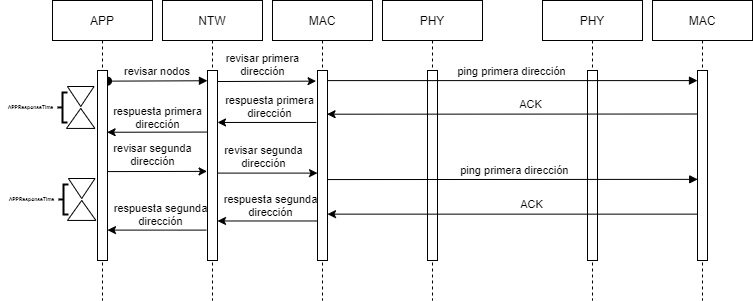

The diagram above was exported from draw.io. Its source (the exported page's mxGraphModel, read from the mxfile embedded in the PNG):
<mxGraphModel dx="654" dy="411" grid="1" gridSize="10" guides="1" tooltips="1" connect="1" arrows="1" fold="1" page="1" pageScale="1" pageWidth="850" pageHeight="1100" math="0" shadow="0">
  <root>
    <mxCell id="0" />
    <mxCell id="1" parent="0" />
    <mxCell id="-rdVLBhZqF37JzHHVEiJ-1" value="PHY" style="shape=umlLifeline;perimeter=lifelinePerimeter;container=1;collapsible=0;recursiveResize=0;rounded=0;shadow=0;strokeWidth=1;" vertex="1" parent="1">
      <mxGeometry x="590" y="110" width="100" height="300" as="geometry" />
    </mxCell>
    <mxCell id="-rdVLBhZqF37JzHHVEiJ-2" value="" style="points=[];perimeter=orthogonalPerimeter;rounded=0;shadow=0;strokeWidth=1;" vertex="1" parent="-rdVLBhZqF37JzHHVEiJ-1">
      <mxGeometry x="45" y="70" width="10" height="190" as="geometry" />
    </mxCell>
    <mxCell id="-rdVLBhZqF37JzHHVEiJ-3" value="PHY" style="shape=umlLifeline;perimeter=lifelinePerimeter;container=1;collapsible=0;recursiveResize=0;rounded=0;shadow=0;strokeWidth=1;" vertex="1" parent="1">
      <mxGeometry x="430" y="110" width="100" height="300" as="geometry" />
    </mxCell>
    <mxCell id="-rdVLBhZqF37JzHHVEiJ-4" value="" style="points=[];perimeter=orthogonalPerimeter;rounded=0;shadow=0;strokeWidth=1;" vertex="1" parent="-rdVLBhZqF37JzHHVEiJ-3">
      <mxGeometry x="45" y="70" width="10" height="190" as="geometry" />
    </mxCell>
    <mxCell id="-rdVLBhZqF37JzHHVEiJ-5" value="MAC" style="shape=umlLifeline;perimeter=lifelinePerimeter;container=1;collapsible=0;recursiveResize=0;rounded=0;shadow=0;strokeWidth=1;" vertex="1" parent="1">
      <mxGeometry x="700" y="110" width="100" height="300" as="geometry" />
    </mxCell>
    <mxCell id="-rdVLBhZqF37JzHHVEiJ-6" value="" style="points=[];perimeter=orthogonalPerimeter;rounded=0;shadow=0;strokeWidth=1;" vertex="1" parent="-rdVLBhZqF37JzHHVEiJ-5">
      <mxGeometry x="45" y="70" width="10" height="190" as="geometry" />
    </mxCell>
    <mxCell id="-rdVLBhZqF37JzHHVEiJ-7" value="ping primera dirección" style="verticalAlign=bottom;endArrow=block;shadow=0;strokeWidth=1;exitX=0.5;exitY=0.267;exitDx=0;exitDy=0;exitPerimeter=0;" edge="1" parent="1" source="-rdVLBhZqF37JzHHVEiJ-8" target="-rdVLBhZqF37JzHHVEiJ-6">
      <mxGeometry x="0.0115" relative="1" as="geometry">
        <mxPoint x="560" y="190" as="sourcePoint" />
        <mxPoint as="offset" />
      </mxGeometry>
    </mxCell>
    <mxCell id="-rdVLBhZqF37JzHHVEiJ-8" value="MAC" style="shape=umlLifeline;perimeter=lifelinePerimeter;container=1;collapsible=0;recursiveResize=0;rounded=0;shadow=0;strokeWidth=1;" vertex="1" parent="1">
      <mxGeometry x="320" y="110" width="100" height="300" as="geometry" />
    </mxCell>
    <mxCell id="-rdVLBhZqF37JzHHVEiJ-9" value="" style="points=[];perimeter=orthogonalPerimeter;rounded=0;shadow=0;strokeWidth=1;" vertex="1" parent="-rdVLBhZqF37JzHHVEiJ-8">
      <mxGeometry x="45" y="70" width="10" height="190" as="geometry" />
    </mxCell>
    <mxCell id="-rdVLBhZqF37JzHHVEiJ-10" value="NTW" style="shape=umlLifeline;perimeter=lifelinePerimeter;container=1;collapsible=0;recursiveResize=0;rounded=0;shadow=0;strokeWidth=1;" vertex="1" parent="1">
      <mxGeometry x="210" y="110" width="100" height="300" as="geometry" />
    </mxCell>
    <mxCell id="-rdVLBhZqF37JzHHVEiJ-11" value="" style="points=[];perimeter=orthogonalPerimeter;rounded=0;shadow=0;strokeWidth=1;" vertex="1" parent="-rdVLBhZqF37JzHHVEiJ-10">
      <mxGeometry x="45" y="70" width="10" height="190" as="geometry" />
    </mxCell>
    <mxCell id="-rdVLBhZqF37JzHHVEiJ-12" value="revisar nodos" style="verticalAlign=bottom;startArrow=oval;endArrow=block;startSize=8;shadow=0;strokeWidth=1;exitX=1;exitY=0.056;exitDx=0;exitDy=0;exitPerimeter=0;entryX=-0.006;entryY=0.054;entryDx=0;entryDy=0;entryPerimeter=0;" edge="1" parent="1" source="-rdVLBhZqF37JzHHVEiJ-24" target="-rdVLBhZqF37JzHHVEiJ-11">
      <mxGeometry relative="1" as="geometry">
        <mxPoint x="260" y="190" as="sourcePoint" />
        <mxPoint x="250" y="190" as="targetPoint" />
      </mxGeometry>
    </mxCell>
    <mxCell id="-rdVLBhZqF37JzHHVEiJ-18" value="" style="endArrow=classic;html=1;exitX=0.013;exitY=0.229;exitDx=0;exitDy=0;exitPerimeter=0;entryX=0.957;entryY=0.23;entryDx=0;entryDy=0;entryPerimeter=0;" edge="1" parent="1" source="-rdVLBhZqF37JzHHVEiJ-6" target="-rdVLBhZqF37JzHHVEiJ-9">
      <mxGeometry width="50" height="50" relative="1" as="geometry">
        <mxPoint x="745.0000000000005" y="302.3599999999999" as="sourcePoint" />
        <mxPoint x="570" y="301.9999999999999" as="targetPoint" />
      </mxGeometry>
    </mxCell>
    <mxCell id="-rdVLBhZqF37JzHHVEiJ-46" value="ACK" style="edgeLabel;html=1;align=center;verticalAlign=bottom;resizable=0;points=[];fontSize=11;" vertex="1" connectable="0" parent="-rdVLBhZqF37JzHHVEiJ-18">
      <mxGeometry x="-0.0981" y="-1" relative="1" as="geometry">
        <mxPoint as="offset" />
      </mxGeometry>
    </mxCell>
    <mxCell id="-rdVLBhZqF37JzHHVEiJ-23" value="APP" style="shape=umlLifeline;perimeter=lifelinePerimeter;container=1;collapsible=0;recursiveResize=0;rounded=0;shadow=0;strokeWidth=1;" vertex="1" parent="1">
      <mxGeometry x="100" y="110" width="100" height="300" as="geometry" />
    </mxCell>
    <mxCell id="-rdVLBhZqF37JzHHVEiJ-24" value="" style="points=[];perimeter=orthogonalPerimeter;rounded=0;shadow=0;strokeWidth=1;" vertex="1" parent="-rdVLBhZqF37JzHHVEiJ-23">
      <mxGeometry x="45" y="70" width="10" height="190" as="geometry" />
    </mxCell>
    <mxCell id="-rdVLBhZqF37JzHHVEiJ-27" value="" style="endArrow=classic;html=1;exitX=1.05;exitY=0.058;exitDx=0;exitDy=0;exitPerimeter=0;entryX=-0.144;entryY=0.056;entryDx=0;entryDy=0;entryPerimeter=0;" edge="1" parent="1" source="-rdVLBhZqF37JzHHVEiJ-11" target="-rdVLBhZqF37JzHHVEiJ-9">
      <mxGeometry width="50" height="50" relative="1" as="geometry">
        <mxPoint x="400" y="140" as="sourcePoint" />
        <mxPoint x="450" y="90" as="targetPoint" />
      </mxGeometry>
    </mxCell>
    <mxCell id="-rdVLBhZqF37JzHHVEiJ-28" value="revisar primera&lt;br&gt;dirección" style="edgeLabel;html=1;align=center;verticalAlign=bottom;resizable=0;points=[];" vertex="1" connectable="0" parent="-rdVLBhZqF37JzHHVEiJ-27">
      <mxGeometry x="-0.0766" y="-1" relative="1" as="geometry">
        <mxPoint x="-1" y="-2" as="offset" />
      </mxGeometry>
    </mxCell>
    <mxCell id="-rdVLBhZqF37JzHHVEiJ-40" value="" style="group" vertex="1" connectable="0" parent="1">
      <mxGeometry x="114.00499999999997" y="195.995" width="28.430000000000064" height="41.93000000000001" as="geometry" />
    </mxCell>
    <mxCell id="-rdVLBhZqF37JzHHVEiJ-41" value="" style="triangle;whiteSpace=wrap;html=1;rotation=90;" vertex="1" parent="-rdVLBhZqF37JzHHVEiJ-40">
      <mxGeometry x="4.214999999999975" y="-3.335000000000008" width="20" height="26.67" as="geometry" />
    </mxCell>
    <mxCell id="-rdVLBhZqF37JzHHVEiJ-42" value="" style="triangle;whiteSpace=wrap;html=1;rotation=-90;" vertex="1" parent="-rdVLBhZqF37JzHHVEiJ-40">
      <mxGeometry x="4.215000000000032" y="17.715000000000003" width="20" height="28.43" as="geometry" />
    </mxCell>
    <mxCell id="-rdVLBhZqF37JzHHVEiJ-43" value="" style="strokeWidth=2;html=1;shape=mxgraph.flowchart.annotation_2;align=left;labelPosition=right;pointerEvents=1;labelBackgroundColor=none;" vertex="1" parent="1">
      <mxGeometry x="105" y="201.96" width="10" height="30" as="geometry" />
    </mxCell>
    <mxCell id="-rdVLBhZqF37JzHHVEiJ-44" value="APPResponseTime" style="text;html=1;align=center;verticalAlign=middle;resizable=0;points=[];autosize=1;strokeColor=none;fillColor=none;fontSize=5;fontStyle=1" vertex="1" parent="1">
      <mxGeometry x="48" y="210.96" width="60" height="10" as="geometry" />
    </mxCell>
    <mxCell id="-rdVLBhZqF37JzHHVEiJ-45" value="" style="endArrow=classic;html=1;fontSize=7;exitX=-0.02;exitY=0.276;exitDx=0;exitDy=0;exitPerimeter=0;labelBackgroundColor=none;" edge="1" parent="1" target="-rdVLBhZqF37JzHHVEiJ-11">
      <mxGeometry width="50" height="50" relative="1" as="geometry">
        <mxPoint x="363.80000000000007" y="231.95999999999995" as="sourcePoint" />
        <mxPoint x="264.2199999999999" y="232.53" as="targetPoint" />
      </mxGeometry>
    </mxCell>
    <mxCell id="-rdVLBhZqF37JzHHVEiJ-47" value="respuesta primera&lt;br style=&quot;font-size: 11px;&quot;&gt;dirección" style="edgeLabel;html=1;align=center;verticalAlign=bottom;resizable=0;points=[];fontSize=11;labelBackgroundColor=none;" vertex="1" connectable="0" parent="-rdVLBhZqF37JzHHVEiJ-45">
      <mxGeometry x="-0.2765" y="1" relative="1" as="geometry">
        <mxPoint x="-11" y="-1" as="offset" />
      </mxGeometry>
    </mxCell>
    <mxCell id="-rdVLBhZqF37JzHHVEiJ-48" value="" style="endArrow=classic;html=1;labelBackgroundColor=none;fontSize=11;exitX=0.02;exitY=0.324;exitDx=0;exitDy=0;exitPerimeter=0;entryX=0.961;entryY=0.325;entryDx=0;entryDy=0;entryPerimeter=0;" edge="1" parent="1" source="-rdVLBhZqF37JzHHVEiJ-11" target="-rdVLBhZqF37JzHHVEiJ-24">
      <mxGeometry width="50" height="50" relative="1" as="geometry">
        <mxPoint x="180" y="230" as="sourcePoint" />
        <mxPoint x="230" y="180" as="targetPoint" />
      </mxGeometry>
    </mxCell>
    <mxCell id="-rdVLBhZqF37JzHHVEiJ-51" value="&lt;span style=&quot;color: rgba(0 , 0 , 0 , 0) ; font-family: monospace ; font-size: 0px ; background-color: rgb(248 , 249 , 250)&quot;&gt;%3CmxGraphModel%3E%3Croot%3E%3CmxCell%20id%3D%220%22%2F%3E%3CmxCell%20id%3D%221%22%20parent%3D%220%22%2F%3E%3CmxCell%20id%3D%222%22%20value%3D%22respuesta%20primera%26lt%3Bbr%20style%3D%26quot%3Bfont-size%3A%2011px%3B%26quot%3B%26gt%3Bdirecci%C3%B3n%22%20style%3D%22edgeLabel%3Bhtml%3D1%3Balign%3Dcenter%3BverticalAlign%3Dbottom%3Bresizable%3D0%3Bpoints%3D%5B%5D%3BfontSize%3D11%3BlabelBackgroundColor%3Dnone%3B%22%20vertex%3D%221%22%20connectable%3D%220%22%20parent%3D%221%22%3E%3CmxGeometry%20x%3D%22316.8063136963201%22%20y%3D%22232.64604571732684%22%20as%3D%22geometry%22%2F%3E%3C%2FmxCell%3E%3C%2Froot%3E%3C%2FmxGraphModel%3E&lt;/span&gt;" style="edgeLabel;html=1;align=center;verticalAlign=middle;resizable=0;points=[];fontSize=11;" vertex="1" connectable="0" parent="-rdVLBhZqF37JzHHVEiJ-48">
      <mxGeometry x="-0.3067" relative="1" as="geometry">
        <mxPoint as="offset" />
      </mxGeometry>
    </mxCell>
    <mxCell id="-rdVLBhZqF37JzHHVEiJ-52" value="respuesta primera&lt;br style=&quot;font-size: 11px;&quot;&gt;dirección" style="edgeLabel;html=1;align=center;verticalAlign=bottom;resizable=0;points=[];fontSize=11;labelBackgroundColor=none;" vertex="1" connectable="0" parent="1">
      <mxGeometry x="204.9963136963201" y="242.64604571732684" as="geometry" />
    </mxCell>
    <mxCell id="-rdVLBhZqF37JzHHVEiJ-53" value="" style="endArrow=classic;html=1;exitX=0.994;exitY=0.532;exitDx=0;exitDy=0;exitPerimeter=0;entryX=-0.045;entryY=0.531;entryDx=0;entryDy=0;entryPerimeter=0;" edge="1" parent="1" source="-rdVLBhZqF37JzHHVEiJ-24" target="-rdVLBhZqF37JzHHVEiJ-11">
      <mxGeometry width="50" height="50" relative="1" as="geometry">
        <mxPoint x="155.97" y="280.3800000000001" as="sourcePoint" />
        <mxPoint x="254.02999999999994" y="280" as="targetPoint" />
      </mxGeometry>
    </mxCell>
    <mxCell id="-rdVLBhZqF37JzHHVEiJ-54" value="revisar segunda&lt;br&gt;dirección" style="edgeLabel;html=1;align=center;verticalAlign=bottom;resizable=0;points=[];" vertex="1" connectable="0" parent="-rdVLBhZqF37JzHHVEiJ-53">
      <mxGeometry x="-0.0766" y="-1" relative="1" as="geometry">
        <mxPoint x="-1" y="-2" as="offset" />
      </mxGeometry>
    </mxCell>
    <mxCell id="-rdVLBhZqF37JzHHVEiJ-55" value="" style="endArrow=classic;html=1;exitX=1.023;exitY=0.54;exitDx=0;exitDy=0;exitPerimeter=0;" edge="1" parent="1" source="-rdVLBhZqF37JzHHVEiJ-11" target="-rdVLBhZqF37JzHHVEiJ-9">
      <mxGeometry width="50" height="50" relative="1" as="geometry">
        <mxPoint x="265" y="283.3800000000001" as="sourcePoint" />
        <mxPoint x="363.05999999999995" y="283" as="targetPoint" />
      </mxGeometry>
    </mxCell>
    <mxCell id="-rdVLBhZqF37JzHHVEiJ-56" value="revisar segunda&lt;br&gt;dirección" style="edgeLabel;html=1;align=center;verticalAlign=bottom;resizable=0;points=[];" vertex="1" connectable="0" parent="-rdVLBhZqF37JzHHVEiJ-55">
      <mxGeometry x="-0.0766" y="-1" relative="1" as="geometry">
        <mxPoint x="-1" y="-2" as="offset" />
      </mxGeometry>
    </mxCell>
    <mxCell id="-rdVLBhZqF37JzHHVEiJ-57" value="ping primera dirección" style="verticalAlign=bottom;endArrow=block;shadow=0;strokeWidth=1;exitX=1.014;exitY=0.574;exitDx=0;exitDy=0;exitPerimeter=0;entryX=0.023;entryY=0.573;entryDx=0;entryDy=0;entryPerimeter=0;" edge="1" parent="1" source="-rdVLBhZqF37JzHHVEiJ-9" target="-rdVLBhZqF37JzHHVEiJ-6">
      <mxGeometry x="0.0115" relative="1" as="geometry">
        <mxPoint x="375" y="289" as="sourcePoint" />
        <mxPoint as="offset" />
        <mxPoint x="740" y="289" as="targetPoint" />
      </mxGeometry>
    </mxCell>
    <mxCell id="-rdVLBhZqF37JzHHVEiJ-58" value="" style="endArrow=classic;html=1;exitX=0.043;exitY=0.756;exitDx=0;exitDy=0;exitPerimeter=0;" edge="1" parent="1" source="-rdVLBhZqF37JzHHVEiJ-6" target="-rdVLBhZqF37JzHHVEiJ-9">
      <mxGeometry width="50" height="50" relative="1" as="geometry">
        <mxPoint x="770.5599999999998" y="320" as="sourcePoint" />
        <mxPoint x="375" y="309" as="targetPoint" />
      </mxGeometry>
    </mxCell>
    <mxCell id="-rdVLBhZqF37JzHHVEiJ-59" value="ACK" style="edgeLabel;html=1;align=center;verticalAlign=bottom;resizable=0;points=[];fontSize=11;" vertex="1" connectable="0" parent="-rdVLBhZqF37JzHHVEiJ-58">
      <mxGeometry x="-0.0981" y="-1" relative="1" as="geometry">
        <mxPoint as="offset" />
      </mxGeometry>
    </mxCell>
    <mxCell id="-rdVLBhZqF37JzHHVEiJ-60" value="" style="endArrow=classic;html=1;fontSize=7;exitX=0.02;exitY=0.792;exitDx=0;exitDy=0;exitPerimeter=0;labelBackgroundColor=none;" edge="1" parent="1" source="-rdVLBhZqF37JzHHVEiJ-9" target="-rdVLBhZqF37JzHHVEiJ-11">
      <mxGeometry width="50" height="50" relative="1" as="geometry">
        <mxPoint x="358.79999999999995" y="339.99999999999994" as="sourcePoint" />
        <mxPoint x="260" y="339.99999999999994" as="targetPoint" />
      </mxGeometry>
    </mxCell>
    <mxCell id="-rdVLBhZqF37JzHHVEiJ-61" value="respuesta segunda&lt;br style=&quot;font-size: 11px&quot;&gt;dirección" style="edgeLabel;html=1;align=center;verticalAlign=bottom;resizable=0;points=[];fontSize=11;labelBackgroundColor=none;" vertex="1" connectable="0" parent="-rdVLBhZqF37JzHHVEiJ-60">
      <mxGeometry x="-0.2765" y="1" relative="1" as="geometry">
        <mxPoint x="-11" y="-1" as="offset" />
      </mxGeometry>
    </mxCell>
    <mxCell id="-rdVLBhZqF37JzHHVEiJ-62" value="" style="endArrow=classic;html=1;fontSize=7;exitX=-0.1;exitY=0.84;exitDx=0;exitDy=0;exitPerimeter=0;labelBackgroundColor=none;" edge="1" parent="1" source="-rdVLBhZqF37JzHHVEiJ-11" target="-rdVLBhZqF37JzHHVEiJ-24">
      <mxGeometry width="50" height="50" relative="1" as="geometry">
        <mxPoint x="114.01000000000005" y="330" as="sourcePoint" />
        <mxPoint x="13.810000000000002" y="330" as="targetPoint" />
      </mxGeometry>
    </mxCell>
    <mxCell id="-rdVLBhZqF37JzHHVEiJ-63" value="respuesta segunda&lt;br style=&quot;font-size: 11px&quot;&gt;dirección" style="edgeLabel;html=1;align=center;verticalAlign=bottom;resizable=0;points=[];fontSize=11;labelBackgroundColor=none;" vertex="1" connectable="0" parent="-rdVLBhZqF37JzHHVEiJ-62">
      <mxGeometry x="-0.2765" y="1" relative="1" as="geometry">
        <mxPoint x="-11" y="-1" as="offset" />
      </mxGeometry>
    </mxCell>
    <mxCell id="-rdVLBhZqF37JzHHVEiJ-64" value="" style="group" vertex="1" connectable="0" parent="1">
      <mxGeometry x="115.00499999999997" y="288.005" width="28.430000000000064" height="41.93000000000001" as="geometry" />
    </mxCell>
    <mxCell id="-rdVLBhZqF37JzHHVEiJ-65" value="" style="triangle;whiteSpace=wrap;html=1;rotation=90;" vertex="1" parent="-rdVLBhZqF37JzHHVEiJ-64">
      <mxGeometry x="4.214999999999975" y="-3.335000000000008" width="20" height="26.67" as="geometry" />
    </mxCell>
    <mxCell id="-rdVLBhZqF37JzHHVEiJ-66" value="" style="triangle;whiteSpace=wrap;html=1;rotation=-90;" vertex="1" parent="-rdVLBhZqF37JzHHVEiJ-64">
      <mxGeometry x="4.215000000000032" y="17.715000000000003" width="20" height="28.43" as="geometry" />
    </mxCell>
    <mxCell id="-rdVLBhZqF37JzHHVEiJ-67" value="" style="strokeWidth=2;html=1;shape=mxgraph.flowchart.annotation_2;align=left;labelPosition=right;pointerEvents=1;labelBackgroundColor=none;" vertex="1" parent="1">
      <mxGeometry x="106" y="293.97" width="10" height="30" as="geometry" />
    </mxCell>
    <mxCell id="-rdVLBhZqF37JzHHVEiJ-68" value="APPResponseTime" style="text;html=1;align=center;verticalAlign=middle;resizable=0;points=[];autosize=1;strokeColor=none;fillColor=none;fontSize=5;fontStyle=1" vertex="1" parent="1">
      <mxGeometry x="49" y="302.97" width="60" height="10" as="geometry" />
    </mxCell>
  </root>
</mxGraphModel>